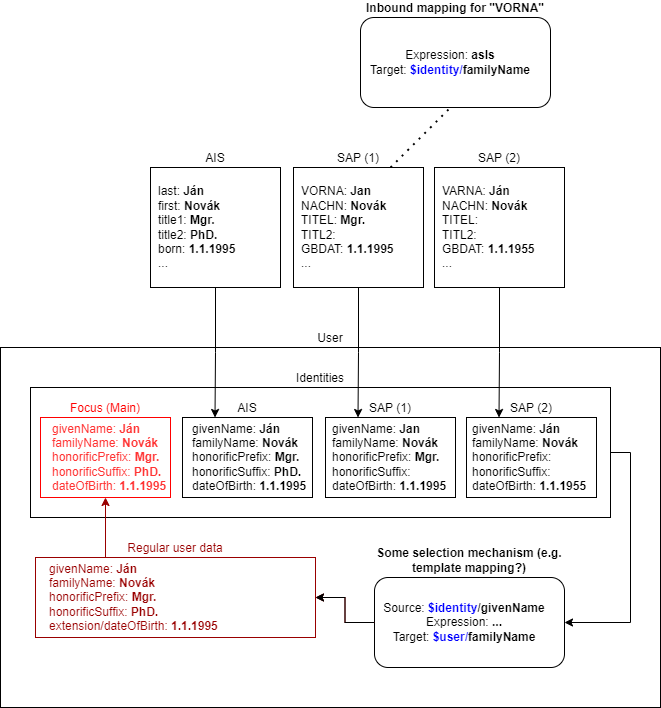

The diagram above was exported from draw.io. Its source (the exported page's mxGraphModel, read from the mxfile embedded in the PNG):
<mxGraphModel dx="2062" dy="1225" grid="1" gridSize="10" guides="1" tooltips="1" connect="1" arrows="1" fold="1" page="1" pageScale="1" pageWidth="1169" pageHeight="827" math="0" shadow="0">
  <root>
    <mxCell id="0" />
    <mxCell id="1" parent="0" />
    <mxCell id="fM5ecm_wmOhgV47JdMvx-7" value="User" style="rounded=0;whiteSpace=wrap;html=1;labelPosition=center;verticalLabelPosition=top;align=center;verticalAlign=bottom;fillColor=none;" parent="1" vertex="1">
      <mxGeometry x="10" y="460" width="660" height="360" as="geometry" />
    </mxCell>
    <mxCell id="fM5ecm_wmOhgV47JdMvx-36" style="edgeStyle=orthogonalEdgeStyle;rounded=0;orthogonalLoop=1;jettySize=auto;html=1;entryX=1;entryY=0.5;entryDx=0;entryDy=0;fontColor=#0000FF;strokeColor=#000000;exitX=1;exitY=0.5;exitDx=0;exitDy=0;" parent="1" source="fM5ecm_wmOhgV47JdMvx-15" target="fM5ecm_wmOhgV47JdMvx-34" edge="1">
      <mxGeometry relative="1" as="geometry" />
    </mxCell>
    <mxCell id="fM5ecm_wmOhgV47JdMvx-15" value="&lt;font color=&quot;#000000&quot;&gt;Identities&lt;/font&gt;" style="rounded=0;whiteSpace=wrap;html=1;fontColor=#FF3333;fillColor=none;labelPosition=center;verticalLabelPosition=top;align=center;verticalAlign=bottom;" parent="1" vertex="1">
      <mxGeometry x="40" y="500" width="580" height="130" as="geometry" />
    </mxCell>
    <mxCell id="fM5ecm_wmOhgV47JdMvx-16" value="AIS" style="rounded=0;whiteSpace=wrap;html=1;labelPosition=center;verticalLabelPosition=top;align=center;verticalAlign=bottom;fillColor=none;" parent="1" vertex="1">
      <mxGeometry x="192" y="530" width="130" height="80" as="geometry" />
    </mxCell>
    <mxCell id="fM5ecm_wmOhgV47JdMvx-1" value="AIS" style="rounded=0;whiteSpace=wrap;html=1;labelPosition=center;verticalLabelPosition=top;align=center;verticalAlign=bottom;" parent="1" vertex="1">
      <mxGeometry x="160" y="280" width="130" height="120" as="geometry" />
    </mxCell>
    <mxCell id="fM5ecm_wmOhgV47JdMvx-2" value="last: &lt;b&gt;Ján&lt;br&gt;&lt;/b&gt;first: &lt;b&gt;Novák&lt;br&gt;&lt;/b&gt;title1: &lt;b&gt;Mgr.&lt;br&gt;&lt;/b&gt;title2: &lt;b&gt;PhD.&lt;br&gt;&lt;/b&gt;born: &lt;b&gt;1.1.1995&lt;/b&gt;&lt;br&gt;..." style="text;html=1;strokeColor=none;fillColor=none;align=left;verticalAlign=middle;whiteSpace=wrap;rounded=0;" parent="1" vertex="1">
      <mxGeometry x="166" y="290" width="120" height="100" as="geometry" />
    </mxCell>
    <mxCell id="fM5ecm_wmOhgV47JdMvx-21" style="edgeStyle=orthogonalEdgeStyle;rounded=0;orthogonalLoop=1;jettySize=auto;html=1;exitX=0.5;exitY=1;exitDx=0;exitDy=0;entryX=0.25;entryY=0;entryDx=0;entryDy=0;fontColor=#FF0000;" parent="1" source="fM5ecm_wmOhgV47JdMvx-3" target="fM5ecm_wmOhgV47JdMvx-18" edge="1">
      <mxGeometry relative="1" as="geometry" />
    </mxCell>
    <mxCell id="fM5ecm_wmOhgV47JdMvx-3" value="SAP (1)" style="rounded=0;whiteSpace=wrap;html=1;labelPosition=center;verticalLabelPosition=top;align=center;verticalAlign=bottom;" parent="1" vertex="1">
      <mxGeometry x="303" y="280" width="130" height="120" as="geometry" />
    </mxCell>
    <mxCell id="fM5ecm_wmOhgV47JdMvx-4" value="VORNA: &lt;b&gt;Jan&lt;br&gt;&lt;/b&gt;NACHN: &lt;b&gt;Novák&lt;br&gt;&lt;/b&gt;TITEL: &lt;b&gt;Mgr.&lt;br&gt;&lt;/b&gt;TITL2:&lt;b&gt;&lt;br&gt;&lt;/b&gt;GBDAT: &lt;b&gt;1.1.1995&lt;/b&gt;&lt;br&gt;..." style="text;html=1;strokeColor=none;fillColor=none;align=left;verticalAlign=middle;whiteSpace=wrap;rounded=0;" parent="1" vertex="1">
      <mxGeometry x="309" y="290" width="120" height="100" as="geometry" />
    </mxCell>
    <mxCell id="fM5ecm_wmOhgV47JdMvx-23" style="edgeStyle=orthogonalEdgeStyle;rounded=0;orthogonalLoop=1;jettySize=auto;html=1;exitX=0.5;exitY=1;exitDx=0;exitDy=0;entryX=0.25;entryY=0;entryDx=0;entryDy=0;fontColor=#FF0000;" parent="1" source="fM5ecm_wmOhgV47JdMvx-5" target="fM5ecm_wmOhgV47JdMvx-19" edge="1">
      <mxGeometry relative="1" as="geometry" />
    </mxCell>
    <mxCell id="fM5ecm_wmOhgV47JdMvx-5" value="SAP (2)" style="rounded=0;whiteSpace=wrap;html=1;labelPosition=center;verticalLabelPosition=top;align=center;verticalAlign=bottom;fillColor=none;" parent="1" vertex="1">
      <mxGeometry x="444" y="280" width="130" height="120" as="geometry" />
    </mxCell>
    <mxCell id="fM5ecm_wmOhgV47JdMvx-6" value="VARNA: &lt;b&gt;Ján&lt;br&gt;&lt;/b&gt;NACHN: &lt;b&gt;Novák&lt;br&gt;&lt;/b&gt;TITEL:&amp;nbsp;&lt;b&gt;&lt;br&gt;&lt;/b&gt;TITL2:&lt;b&gt;&lt;br&gt;&lt;/b&gt;GBDAT: &lt;b&gt;1.1.1955&lt;/b&gt;&lt;br&gt;..." style="text;html=1;strokeColor=none;fillColor=none;align=left;verticalAlign=middle;whiteSpace=wrap;rounded=0;" parent="1" vertex="1">
      <mxGeometry x="450" y="290" width="120" height="100" as="geometry" />
    </mxCell>
    <mxCell id="fM5ecm_wmOhgV47JdMvx-9" value="givenName: &lt;b&gt;Jan&lt;br&gt;&lt;/b&gt;familyName: &lt;b&gt;Novák&lt;br&gt;&lt;/b&gt;honorificPrefix: &lt;b&gt;Mgr.&lt;br&gt;&lt;/b&gt;honorificSuffix:&lt;b&gt;&lt;br&gt;&lt;/b&gt;dateOfBirth: &lt;b&gt;1.1.1995&lt;/b&gt;" style="text;html=1;strokeColor=none;fillColor=none;align=left;verticalAlign=middle;whiteSpace=wrap;rounded=0;" parent="1" vertex="1">
      <mxGeometry x="340" y="520" width="120" height="100" as="geometry" />
    </mxCell>
    <mxCell id="fM5ecm_wmOhgV47JdMvx-8" value="givenName: &lt;b&gt;Ján&lt;br&gt;&lt;/b&gt;familyName: &lt;b&gt;Novák&lt;br&gt;&lt;/b&gt;honorificPrefix: &lt;b&gt;Mgr.&lt;br&gt;&lt;/b&gt;honorificSuffix: &lt;b&gt;PhD.&lt;br&gt;&lt;/b&gt;dateOfBirth: &lt;b&gt;1.1.1995&lt;/b&gt;" style="text;html=1;strokeColor=none;fillColor=none;align=left;verticalAlign=middle;whiteSpace=wrap;rounded=0;" parent="1" vertex="1">
      <mxGeometry x="200" y="520" width="120" height="100" as="geometry" />
    </mxCell>
    <mxCell id="fM5ecm_wmOhgV47JdMvx-10" value="givenName: &lt;b&gt;Ján&lt;br&gt;&lt;/b&gt;familyName: &lt;b&gt;Novák&lt;br&gt;&lt;/b&gt;honorificPrefix:&amp;nbsp;&lt;b&gt;&lt;br&gt;&lt;/b&gt;honorificSuffix:&lt;b&gt;&lt;br&gt;&lt;/b&gt;dateOfBirth: &lt;b&gt;1.1.1955&lt;/b&gt;" style="text;html=1;strokeColor=none;fillColor=none;align=left;verticalAlign=middle;whiteSpace=wrap;rounded=0;" parent="1" vertex="1">
      <mxGeometry x="480" y="520" width="120" height="100" as="geometry" />
    </mxCell>
    <mxCell id="fM5ecm_wmOhgV47JdMvx-13" style="edgeStyle=orthogonalEdgeStyle;rounded=0;orthogonalLoop=1;jettySize=auto;html=1;entryX=0.25;entryY=0;entryDx=0;entryDy=0;exitX=0.5;exitY=1;exitDx=0;exitDy=0;" parent="1" source="fM5ecm_wmOhgV47JdMvx-1" target="fM5ecm_wmOhgV47JdMvx-16" edge="1">
      <mxGeometry relative="1" as="geometry" />
    </mxCell>
    <mxCell id="fM5ecm_wmOhgV47JdMvx-14" value="givenName: &lt;b&gt;Ján&lt;br&gt;&lt;/b&gt;familyName: &lt;b&gt;Novák&lt;br&gt;&lt;/b&gt;honorificPrefix: &lt;b&gt;Mgr.&lt;br&gt;&lt;/b&gt;honorificSuffix: &lt;b&gt;PhD.&lt;br&gt;&lt;/b&gt;dateOfBirth: &lt;b&gt;1.1.1995&lt;/b&gt;" style="text;html=1;strokeColor=none;fillColor=none;align=left;verticalAlign=middle;whiteSpace=wrap;rounded=0;fontColor=#FF3333;" parent="1" vertex="1">
      <mxGeometry x="60" y="520" width="120" height="100" as="geometry" />
    </mxCell>
    <mxCell id="fM5ecm_wmOhgV47JdMvx-18" value="SAP (1)" style="rounded=0;whiteSpace=wrap;html=1;labelPosition=center;verticalLabelPosition=top;align=center;verticalAlign=bottom;fillColor=none;" parent="1" vertex="1">
      <mxGeometry x="335" y="530" width="130" height="80" as="geometry" />
    </mxCell>
    <mxCell id="fM5ecm_wmOhgV47JdMvx-20" value="&lt;font color=&quot;#ff0000&quot;&gt;Focus (Main)&lt;/font&gt;" style="rounded=0;whiteSpace=wrap;html=1;labelPosition=center;verticalLabelPosition=top;align=center;verticalAlign=bottom;fillColor=none;strokeColor=#FF0000;" parent="1" vertex="1">
      <mxGeometry x="50" y="530" width="130" height="80" as="geometry" />
    </mxCell>
    <mxCell id="fM5ecm_wmOhgV47JdMvx-19" value="SAP (2)" style="rounded=0;whiteSpace=wrap;html=1;labelPosition=center;verticalLabelPosition=top;align=center;verticalAlign=bottom;fillColor=none;" parent="1" vertex="1">
      <mxGeometry x="476" y="530" width="130" height="80" as="geometry" />
    </mxCell>
    <mxCell id="fM5ecm_wmOhgV47JdMvx-25" value="" style="group" parent="1" vertex="1" connectable="0">
      <mxGeometry x="370" y="130" width="190" height="90" as="geometry" />
    </mxCell>
    <mxCell id="fM5ecm_wmOhgV47JdMvx-24" value="&lt;b&gt;Inbound mapping for &quot;VORNA&quot;&lt;/b&gt;" style="rounded=1;whiteSpace=wrap;html=1;fontColor=#000000;strokeColor=#000000;fillColor=none;labelPosition=center;verticalLabelPosition=top;align=center;verticalAlign=bottom;" parent="fM5ecm_wmOhgV47JdMvx-25" vertex="1">
      <mxGeometry width="190" height="90" as="geometry" />
    </mxCell>
    <mxCell id="fM5ecm_wmOhgV47JdMvx-11" value="Expression: &lt;b&gt;asIs&lt;/b&gt;&lt;br&gt;Target:&amp;nbsp;&lt;b&gt;&lt;font color=&quot;#0000ff&quot;&gt;$identity/&lt;/font&gt;familyName&lt;/b&gt;" style="text;html=1;strokeColor=none;fillColor=none;align=center;verticalAlign=middle;whiteSpace=wrap;rounded=0;" parent="fM5ecm_wmOhgV47JdMvx-25" vertex="1">
      <mxGeometry width="180" height="90" as="geometry" />
    </mxCell>
    <mxCell id="fM5ecm_wmOhgV47JdMvx-26" value="" style="endArrow=none;dashed=1;html=1;dashPattern=1 3;strokeWidth=2;rounded=0;fontColor=#0000FF;entryX=0.5;entryY=1;entryDx=0;entryDy=0;" parent="1" target="fM5ecm_wmOhgV47JdMvx-11" edge="1">
      <mxGeometry width="50" height="50" relative="1" as="geometry">
        <mxPoint x="400" y="280" as="sourcePoint" />
        <mxPoint x="450" y="230" as="targetPoint" />
      </mxGeometry>
    </mxCell>
    <mxCell id="fM5ecm_wmOhgV47JdMvx-28" value="givenName: &lt;b&gt;Ján&lt;br&gt;&lt;/b&gt;familyName: &lt;b&gt;Novák&lt;br&gt;&lt;/b&gt;honorificPrefix: &lt;b&gt;Mgr.&lt;br&gt;&lt;/b&gt;honorificSuffix: &lt;b&gt;PhD.&lt;br&gt;&lt;/b&gt;extension/dateOfBirth: &lt;b&gt;1.1.1995&lt;/b&gt;" style="text;html=1;strokeColor=none;fillColor=none;align=left;verticalAlign=middle;whiteSpace=wrap;rounded=0;fontColor=#990000;" parent="1" vertex="1">
      <mxGeometry x="57" y="660" width="278" height="100" as="geometry" />
    </mxCell>
    <mxCell id="fM5ecm_wmOhgV47JdMvx-32" style="edgeStyle=orthogonalEdgeStyle;rounded=0;orthogonalLoop=1;jettySize=auto;html=1;exitX=0.25;exitY=0;exitDx=0;exitDy=0;fontColor=#990000;strokeColor=#990000;" parent="1" source="fM5ecm_wmOhgV47JdMvx-30" target="fM5ecm_wmOhgV47JdMvx-20" edge="1">
      <mxGeometry relative="1" as="geometry" />
    </mxCell>
    <mxCell id="fM5ecm_wmOhgV47JdMvx-30" value="&lt;font color=&quot;#990000&quot;&gt;Regular user data&lt;/font&gt;" style="rounded=0;whiteSpace=wrap;html=1;labelPosition=center;verticalLabelPosition=top;align=center;verticalAlign=bottom;fillColor=none;strokeColor=#990000;" parent="1" vertex="1">
      <mxGeometry x="45" y="670" width="280" height="80" as="geometry" />
    </mxCell>
    <mxCell id="fM5ecm_wmOhgV47JdMvx-34" value="&lt;b&gt;Some selection mechanism (e.g. template mapping?)&lt;/b&gt;" style="rounded=1;whiteSpace=wrap;html=1;fontColor=#000000;strokeColor=#000000;fillColor=none;labelPosition=center;verticalLabelPosition=top;align=center;verticalAlign=bottom;" parent="1" vertex="1">
      <mxGeometry x="384" y="690" width="190" height="90" as="geometry" />
    </mxCell>
    <mxCell id="fM5ecm_wmOhgV47JdMvx-37" style="edgeStyle=orthogonalEdgeStyle;rounded=0;orthogonalLoop=1;jettySize=auto;html=1;exitX=0;exitY=0.5;exitDx=0;exitDy=0;entryX=1;entryY=0.5;entryDx=0;entryDy=0;fontColor=#0000FF;strokeColor=#990000;" parent="1" source="fM5ecm_wmOhgV47JdMvx-35" target="fM5ecm_wmOhgV47JdMvx-30" edge="1">
      <mxGeometry relative="1" as="geometry" />
    </mxCell>
    <mxCell id="fM5ecm_wmOhgV47JdMvx-38" value="" style="edgeStyle=orthogonalEdgeStyle;rounded=0;orthogonalLoop=1;jettySize=auto;html=1;fontColor=#0000FF;strokeColor=#000000;" parent="1" source="fM5ecm_wmOhgV47JdMvx-35" target="fM5ecm_wmOhgV47JdMvx-30" edge="1">
      <mxGeometry relative="1" as="geometry" />
    </mxCell>
    <mxCell id="fM5ecm_wmOhgV47JdMvx-35" value="Source: &lt;b&gt;&lt;font color=&quot;#0000ff&quot;&gt;$identity&lt;/font&gt;/givenName&lt;/b&gt;&lt;br&gt;Expression: &lt;b&gt;...&lt;/b&gt;&lt;br&gt;Target:&amp;nbsp;&lt;b&gt;&lt;font color=&quot;#0000ff&quot;&gt;$user/&lt;/font&gt;familyName&lt;/b&gt;" style="text;html=1;strokeColor=none;fillColor=none;align=center;verticalAlign=middle;whiteSpace=wrap;rounded=0;" parent="1" vertex="1">
      <mxGeometry x="384" y="690" width="180" height="90" as="geometry" />
    </mxCell>
  </root>
</mxGraphModel>